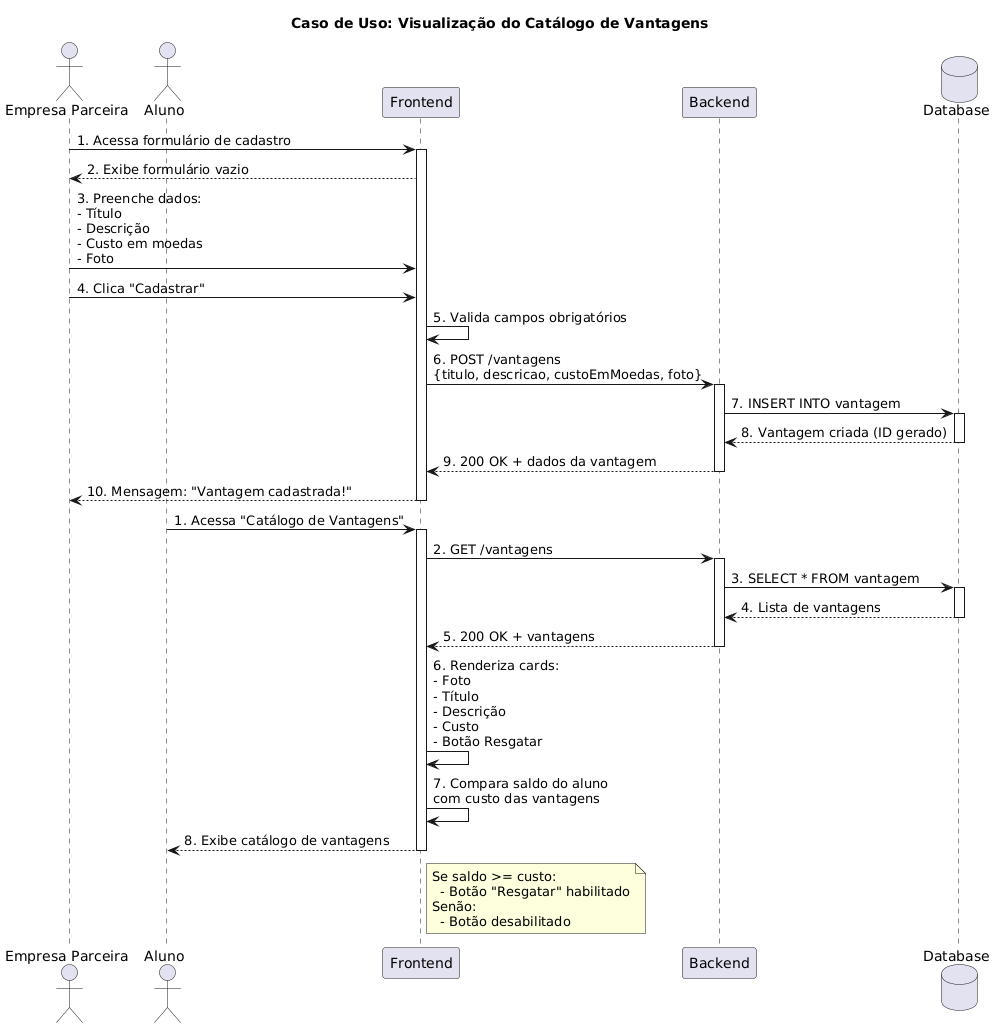

The diagram above was rendered by PlantUML. Its source (embedded in the PNG):
@startuml
'============================================
' Caso de Uso 1: Cadastro de Vantagem
'============================================

title Caso de Uso: Cadastro de Vantagem pela Empresa Parceira

actor "Empresa Parceira" as Empresa
participant Frontend
participant Backend
database Database

Empresa -> Frontend: 1. Acessa formulário de cadastro
activate Frontend
Frontend --> Empresa: 2. Exibe formulário vazio

Empresa -> Frontend: 3. Preenche dados:\n- Título\n- Descrição\n- Custo em moedas\n- Foto

Empresa -> Frontend: 4. Clica "Cadastrar"

Frontend -> Frontend: 5. Valida campos obrigatórios

Frontend -> Backend: 6. POST /vantagens\n{titulo, descricao, custoEmMoedas, foto}
activate Backend

Backend -> Database: 7. INSERT INTO vantagem
activate Database

Database --> Backend: 8. Vantagem criada (ID gerado)
deactivate Database

Backend --> Frontend: 9. 200 OK + dados da vantagem
deactivate Backend

Frontend --> Empresa: 10. Mensagem: "Vantagem cadastrada!"
deactivate Frontend



'============================================
' Caso de Uso 2: Listagem de Vantagens
'============================================

title Caso de Uso: Visualização do Catálogo de Vantagens

actor Aluno
participant Frontend
participant Backend
database Database

Aluno -> Frontend: 1. Acessa "Catálogo de Vantagens"
activate Frontend

Frontend -> Backend: 2. GET /vantagens
activate Backend

Backend -> Database: 3. SELECT * FROM vantagem
activate Database

Database --> Backend: 4. Lista de vantagens
deactivate Database

Backend --> Frontend: 5. 200 OK + vantagens
deactivate Backend

Frontend -> Frontend: 6. Renderiza cards:\n- Foto\n- Título\n- Descrição\n- Custo\n- Botão Resgatar

Frontend -> Frontend: 7. Compara saldo do aluno\ncom custo das vantagens

Frontend --> Aluno: 8. Exibe catálogo de vantagens
deactivate Frontend

note right of Frontend
  Se saldo >= custo:
    - Botão "Resgatar" habilitado
  Senão:
    - Botão desabilitado
end note
@enduml